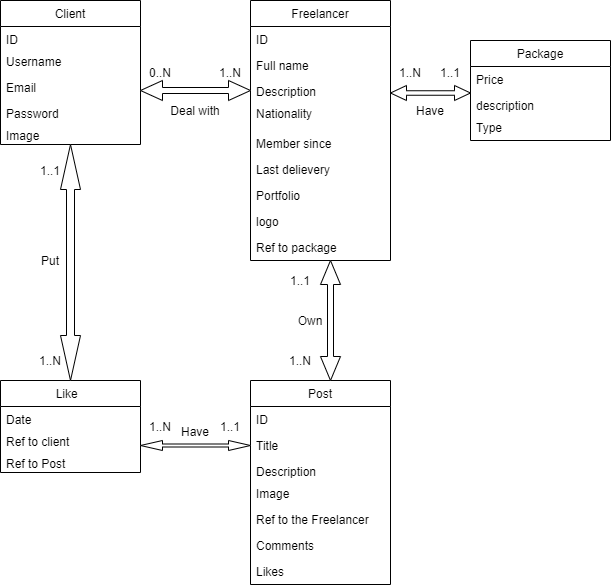

The diagram above was exported from draw.io. Its source (the exported page's mxGraphModel, read from the mxfile embedded in the PNG):
<mxGraphModel dx="683" dy="479" grid="1" gridSize="10" guides="1" tooltips="1" connect="1" arrows="1" fold="1" page="1" pageScale="1" pageWidth="827" pageHeight="1169" math="0" shadow="0">
  <root>
    <mxCell id="0" />
    <mxCell id="1" parent="0" />
    <mxCell id="2" value="Client" style="swimlane;fontStyle=0;childLayout=stackLayout;horizontal=1;startSize=26;horizontalStack=0;resizeParent=1;resizeParentMax=0;resizeLast=0;collapsible=1;marginBottom=0;" vertex="1" parent="1">
      <mxGeometry x="40" y="80" width="140" height="144" as="geometry" />
    </mxCell>
    <mxCell id="12" value="ID" style="text;strokeColor=none;fillColor=none;align=left;verticalAlign=top;spacingLeft=4;spacingRight=4;overflow=hidden;rotatable=0;points=[[0,0.5],[1,0.5]];portConstraint=eastwest;" vertex="1" parent="2">
      <mxGeometry y="26" width="140" height="22" as="geometry" />
    </mxCell>
    <mxCell id="4" value="Username" style="text;strokeColor=none;fillColor=none;align=left;verticalAlign=top;spacingLeft=4;spacingRight=4;overflow=hidden;rotatable=0;points=[[0,0.5],[1,0.5]];portConstraint=eastwest;" vertex="1" parent="2">
      <mxGeometry y="48" width="140" height="26" as="geometry" />
    </mxCell>
    <mxCell id="10" value="Email" style="text;strokeColor=none;fillColor=none;align=left;verticalAlign=top;spacingLeft=4;spacingRight=4;overflow=hidden;rotatable=0;points=[[0,0.5],[1,0.5]];portConstraint=eastwest;" vertex="1" parent="2">
      <mxGeometry y="74" width="140" height="26" as="geometry" />
    </mxCell>
    <mxCell id="5" value="Password" style="text;strokeColor=none;fillColor=none;align=left;verticalAlign=top;spacingLeft=4;spacingRight=4;overflow=hidden;rotatable=0;points=[[0,0.5],[1,0.5]];portConstraint=eastwest;" vertex="1" parent="2">
      <mxGeometry y="100" width="140" height="22" as="geometry" />
    </mxCell>
    <mxCell id="11" value="Image" style="text;strokeColor=none;fillColor=none;align=left;verticalAlign=top;spacingLeft=4;spacingRight=4;overflow=hidden;rotatable=0;points=[[0,0.5],[1,0.5]];portConstraint=eastwest;" vertex="1" parent="2">
      <mxGeometry y="122" width="140" height="22" as="geometry" />
    </mxCell>
    <mxCell id="6" value="Freelancer" style="swimlane;fontStyle=0;childLayout=stackLayout;horizontal=1;startSize=26;horizontalStack=0;resizeParent=1;resizeParentMax=0;resizeLast=0;collapsible=1;marginBottom=0;" vertex="1" parent="1">
      <mxGeometry x="290" y="80" width="140" height="260" as="geometry" />
    </mxCell>
    <mxCell id="7" value="ID" style="text;strokeColor=none;fillColor=none;align=left;verticalAlign=top;spacingLeft=4;spacingRight=4;overflow=hidden;rotatable=0;points=[[0,0.5],[1,0.5]];portConstraint=eastwest;" vertex="1" parent="6">
      <mxGeometry y="26" width="140" height="26" as="geometry" />
    </mxCell>
    <mxCell id="8" value="Full name" style="text;strokeColor=none;fillColor=none;align=left;verticalAlign=top;spacingLeft=4;spacingRight=4;overflow=hidden;rotatable=0;points=[[0,0.5],[1,0.5]];portConstraint=eastwest;" vertex="1" parent="6">
      <mxGeometry y="52" width="140" height="26" as="geometry" />
    </mxCell>
    <mxCell id="9" value="Description" style="text;strokeColor=none;fillColor=none;align=left;verticalAlign=top;spacingLeft=4;spacingRight=4;overflow=hidden;rotatable=0;points=[[0,0.5],[1,0.5]];portConstraint=eastwest;" vertex="1" parent="6">
      <mxGeometry y="78" width="140" height="22" as="geometry" />
    </mxCell>
    <mxCell id="14" value="Nationality" style="text;strokeColor=none;fillColor=none;align=left;verticalAlign=top;spacingLeft=4;spacingRight=4;overflow=hidden;rotatable=0;points=[[0,0.5],[1,0.5]];portConstraint=eastwest;" vertex="1" parent="6">
      <mxGeometry y="100" width="140" height="30" as="geometry" />
    </mxCell>
    <mxCell id="15" value="Member since" style="text;strokeColor=none;fillColor=none;align=left;verticalAlign=top;spacingLeft=4;spacingRight=4;overflow=hidden;rotatable=0;points=[[0,0.5],[1,0.5]];portConstraint=eastwest;" vertex="1" parent="6">
      <mxGeometry y="130" width="140" height="26" as="geometry" />
    </mxCell>
    <mxCell id="16" value="Last delievery" style="text;strokeColor=none;fillColor=none;align=left;verticalAlign=top;spacingLeft=4;spacingRight=4;overflow=hidden;rotatable=0;points=[[0,0.5],[1,0.5]];portConstraint=eastwest;" vertex="1" parent="6">
      <mxGeometry y="156" width="140" height="26" as="geometry" />
    </mxCell>
    <mxCell id="18" value="Portfolio" style="text;strokeColor=none;fillColor=none;align=left;verticalAlign=top;spacingLeft=4;spacingRight=4;overflow=hidden;rotatable=0;points=[[0,0.5],[1,0.5]];portConstraint=eastwest;" vertex="1" parent="6">
      <mxGeometry y="182" width="140" height="26" as="geometry" />
    </mxCell>
    <mxCell id="17" value="logo" style="text;strokeColor=none;fillColor=none;align=left;verticalAlign=top;spacingLeft=4;spacingRight=4;overflow=hidden;rotatable=0;points=[[0,0.5],[1,0.5]];portConstraint=eastwest;" vertex="1" parent="6">
      <mxGeometry y="208" width="140" height="26" as="geometry" />
    </mxCell>
    <mxCell id="19" value="Ref to package" style="text;strokeColor=none;fillColor=none;align=left;verticalAlign=top;spacingLeft=4;spacingRight=4;overflow=hidden;rotatable=0;points=[[0,0.5],[1,0.5]];portConstraint=eastwest;" vertex="1" parent="6">
      <mxGeometry y="234" width="140" height="26" as="geometry" />
    </mxCell>
    <mxCell id="22" value="Post" style="swimlane;fontStyle=0;childLayout=stackLayout;horizontal=1;startSize=26;horizontalStack=0;resizeParent=1;resizeParentMax=0;resizeLast=0;collapsible=1;marginBottom=0;" vertex="1" parent="1">
      <mxGeometry x="290" y="460" width="140" height="204" as="geometry" />
    </mxCell>
    <mxCell id="23" value="ID" style="text;strokeColor=none;fillColor=none;align=left;verticalAlign=top;spacingLeft=4;spacingRight=4;overflow=hidden;rotatable=0;points=[[0,0.5],[1,0.5]];portConstraint=eastwest;" vertex="1" parent="22">
      <mxGeometry y="26" width="140" height="26" as="geometry" />
    </mxCell>
    <mxCell id="24" value="Title" style="text;strokeColor=none;fillColor=none;align=left;verticalAlign=top;spacingLeft=4;spacingRight=4;overflow=hidden;rotatable=0;points=[[0,0.5],[1,0.5]];portConstraint=eastwest;" vertex="1" parent="22">
      <mxGeometry y="52" width="140" height="26" as="geometry" />
    </mxCell>
    <mxCell id="25" value="Description" style="text;strokeColor=none;fillColor=none;align=left;verticalAlign=top;spacingLeft=4;spacingRight=4;overflow=hidden;rotatable=0;points=[[0,0.5],[1,0.5]];portConstraint=eastwest;" vertex="1" parent="22">
      <mxGeometry y="78" width="140" height="22" as="geometry" />
    </mxCell>
    <mxCell id="27" value="Image" style="text;strokeColor=none;fillColor=none;align=left;verticalAlign=top;spacingLeft=4;spacingRight=4;overflow=hidden;rotatable=0;points=[[0,0.5],[1,0.5]];portConstraint=eastwest;" vertex="1" parent="22">
      <mxGeometry y="100" width="140" height="26" as="geometry" />
    </mxCell>
    <mxCell id="28" value="Ref to the Freelancer" style="text;strokeColor=none;fillColor=none;align=left;verticalAlign=top;spacingLeft=4;spacingRight=4;overflow=hidden;rotatable=0;points=[[0,0.5],[1,0.5]];portConstraint=eastwest;" vertex="1" parent="22">
      <mxGeometry y="126" width="140" height="26" as="geometry" />
    </mxCell>
    <mxCell id="29" value="Comments" style="text;strokeColor=none;fillColor=none;align=left;verticalAlign=top;spacingLeft=4;spacingRight=4;overflow=hidden;rotatable=0;points=[[0,0.5],[1,0.5]];portConstraint=eastwest;" vertex="1" parent="22">
      <mxGeometry y="152" width="140" height="26" as="geometry" />
    </mxCell>
    <mxCell id="30" value="Likes" style="text;strokeColor=none;fillColor=none;align=left;verticalAlign=top;spacingLeft=4;spacingRight=4;overflow=hidden;rotatable=0;points=[[0,0.5],[1,0.5]];portConstraint=eastwest;" vertex="1" parent="22">
      <mxGeometry y="178" width="140" height="26" as="geometry" />
    </mxCell>
    <mxCell id="32" value="" style="shape=doubleArrow;whiteSpace=wrap;html=1;" vertex="1" parent="1">
      <mxGeometry x="180" y="160" width="110" height="20" as="geometry" />
    </mxCell>
    <mxCell id="34" value="0..N" style="text;html=1;strokeColor=none;fillColor=none;align=center;verticalAlign=middle;whiteSpace=wrap;rounded=0;" vertex="1" parent="1">
      <mxGeometry x="180" y="142" width="40" height="20" as="geometry" />
    </mxCell>
    <mxCell id="35" value="1..N" style="text;html=1;strokeColor=none;fillColor=none;align=center;verticalAlign=middle;whiteSpace=wrap;rounded=0;" vertex="1" parent="1">
      <mxGeometry x="250" y="142" width="40" height="20" as="geometry" />
    </mxCell>
    <mxCell id="36" value="Deal with" style="text;html=1;strokeColor=none;fillColor=none;align=center;verticalAlign=middle;whiteSpace=wrap;rounded=0;" vertex="1" parent="1">
      <mxGeometry x="195" y="170" width="80" height="40" as="geometry" />
    </mxCell>
    <mxCell id="38" value="Package" style="swimlane;fontStyle=0;childLayout=stackLayout;horizontal=1;startSize=26;horizontalStack=0;resizeParent=1;resizeParentMax=0;resizeLast=0;collapsible=1;marginBottom=0;" vertex="1" parent="1">
      <mxGeometry x="510" y="120" width="140" height="100" as="geometry" />
    </mxCell>
    <mxCell id="40" value="Price" style="text;strokeColor=none;fillColor=none;align=left;verticalAlign=top;spacingLeft=4;spacingRight=4;overflow=hidden;rotatable=0;points=[[0,0.5],[1,0.5]];portConstraint=eastwest;" vertex="1" parent="38">
      <mxGeometry y="26" width="140" height="26" as="geometry" />
    </mxCell>
    <mxCell id="42" value="description" style="text;strokeColor=none;fillColor=none;align=left;verticalAlign=top;spacingLeft=4;spacingRight=4;overflow=hidden;rotatable=0;points=[[0,0.5],[1,0.5]];portConstraint=eastwest;" vertex="1" parent="38">
      <mxGeometry y="52" width="140" height="22" as="geometry" />
    </mxCell>
    <mxCell id="41" value="Type" style="text;strokeColor=none;fillColor=none;align=left;verticalAlign=top;spacingLeft=4;spacingRight=4;overflow=hidden;rotatable=0;points=[[0,0.5],[1,0.5]];portConstraint=eastwest;" vertex="1" parent="38">
      <mxGeometry y="74" width="140" height="26" as="geometry" />
    </mxCell>
    <mxCell id="44" value="" style="shape=doubleArrow;direction=south;whiteSpace=wrap;html=1;" vertex="1" parent="1">
      <mxGeometry x="360" y="340" width="20" height="120" as="geometry" />
    </mxCell>
    <mxCell id="45" value="1..1" style="text;html=1;strokeColor=none;fillColor=none;align=center;verticalAlign=middle;whiteSpace=wrap;rounded=0;" vertex="1" parent="1">
      <mxGeometry x="320" y="350" width="40" height="20" as="geometry" />
    </mxCell>
    <mxCell id="47" value="1..N" style="text;html=1;strokeColor=none;fillColor=none;align=center;verticalAlign=middle;whiteSpace=wrap;rounded=0;" vertex="1" parent="1">
      <mxGeometry x="320" y="430" width="40" height="20" as="geometry" />
    </mxCell>
    <mxCell id="48" value="Own" style="text;html=1;strokeColor=none;fillColor=none;align=center;verticalAlign=middle;whiteSpace=wrap;rounded=0;" vertex="1" parent="1">
      <mxGeometry x="320" y="380" width="60" height="40" as="geometry" />
    </mxCell>
    <mxCell id="49" value="" style="shape=doubleArrow;whiteSpace=wrap;html=1;" vertex="1" parent="1">
      <mxGeometry x="430" y="165" width="80" height="15" as="geometry" />
    </mxCell>
    <mxCell id="50" value="Have" style="text;html=1;strokeColor=none;fillColor=none;align=center;verticalAlign=middle;whiteSpace=wrap;rounded=0;" vertex="1" parent="1">
      <mxGeometry x="430" y="175" width="80" height="30" as="geometry" />
    </mxCell>
    <mxCell id="51" value="1..N" style="text;html=1;strokeColor=none;fillColor=none;align=center;verticalAlign=middle;whiteSpace=wrap;rounded=0;" vertex="1" parent="1">
      <mxGeometry x="430" y="142" width="40" height="20" as="geometry" />
    </mxCell>
    <mxCell id="52" value="1..1" style="text;html=1;strokeColor=none;fillColor=none;align=center;verticalAlign=middle;whiteSpace=wrap;rounded=0;" vertex="1" parent="1">
      <mxGeometry x="470" y="142" width="40" height="20" as="geometry" />
    </mxCell>
    <mxCell id="53" value="Like  " style="swimlane;fontStyle=0;childLayout=stackLayout;horizontal=1;startSize=26;horizontalStack=0;resizeParent=1;resizeParentMax=0;resizeLast=0;collapsible=1;marginBottom=0;" vertex="1" parent="1">
      <mxGeometry x="40" y="460" width="140" height="92" as="geometry" />
    </mxCell>
    <mxCell id="57" value="Date" style="text;strokeColor=none;fillColor=none;align=left;verticalAlign=top;spacingLeft=4;spacingRight=4;overflow=hidden;rotatable=0;points=[[0,0.5],[1,0.5]];portConstraint=eastwest;" vertex="1" parent="53">
      <mxGeometry y="26" width="140" height="22" as="geometry" />
    </mxCell>
    <mxCell id="58" value="Ref to client" style="text;strokeColor=none;fillColor=none;align=left;verticalAlign=top;spacingLeft=4;spacingRight=4;overflow=hidden;rotatable=0;points=[[0,0.5],[1,0.5]];portConstraint=eastwest;" vertex="1" parent="53">
      <mxGeometry y="48" width="140" height="22" as="geometry" />
    </mxCell>
    <mxCell id="65" value="Ref to Post" style="text;strokeColor=none;fillColor=none;align=left;verticalAlign=top;spacingLeft=4;spacingRight=4;overflow=hidden;rotatable=0;points=[[0,0.5],[1,0.5]];portConstraint=eastwest;" vertex="1" parent="53">
      <mxGeometry y="70" width="140" height="22" as="geometry" />
    </mxCell>
    <mxCell id="61" value="" style="shape=doubleArrow;direction=south;whiteSpace=wrap;html=1;arrowWidth=0.3999989827473939;arrowSize=0.19067794454973255;" vertex="1" parent="1">
      <mxGeometry x="100" y="224" width="20" height="236" as="geometry" />
    </mxCell>
    <mxCell id="62" value="1..N" style="text;html=1;strokeColor=none;fillColor=none;align=center;verticalAlign=middle;whiteSpace=wrap;rounded=0;" vertex="1" parent="1">
      <mxGeometry x="70" y="430" width="40" height="20" as="geometry" />
    </mxCell>
    <mxCell id="63" value="1..1" style="text;html=1;strokeColor=none;fillColor=none;align=center;verticalAlign=middle;whiteSpace=wrap;rounded=0;" vertex="1" parent="1">
      <mxGeometry x="70" y="240" width="40" height="20" as="geometry" />
    </mxCell>
    <mxCell id="64" value="Put" style="text;html=1;strokeColor=none;fillColor=none;align=center;verticalAlign=middle;whiteSpace=wrap;rounded=0;" vertex="1" parent="1">
      <mxGeometry x="50" y="320" width="80" height="40" as="geometry" />
    </mxCell>
    <mxCell id="67" value="" style="shape=doubleArrow;whiteSpace=wrap;html=1;" vertex="1" parent="1">
      <mxGeometry x="180" y="520" width="110" height="10" as="geometry" />
    </mxCell>
    <mxCell id="68" value="Have" style="text;html=1;strokeColor=none;fillColor=none;align=center;verticalAlign=middle;whiteSpace=wrap;rounded=0;" vertex="1" parent="1">
      <mxGeometry x="195" y="496" width="80" height="30" as="geometry" />
    </mxCell>
    <mxCell id="69" value="1..N" style="text;html=1;strokeColor=none;fillColor=none;align=center;verticalAlign=middle;whiteSpace=wrap;rounded=0;" vertex="1" parent="1">
      <mxGeometry x="180" y="496" width="40" height="20" as="geometry" />
    </mxCell>
    <mxCell id="70" value="1..1" style="text;html=1;strokeColor=none;fillColor=none;align=center;verticalAlign=middle;whiteSpace=wrap;rounded=0;" vertex="1" parent="1">
      <mxGeometry x="250" y="496" width="40" height="20" as="geometry" />
    </mxCell>
  </root>
</mxGraphModel>